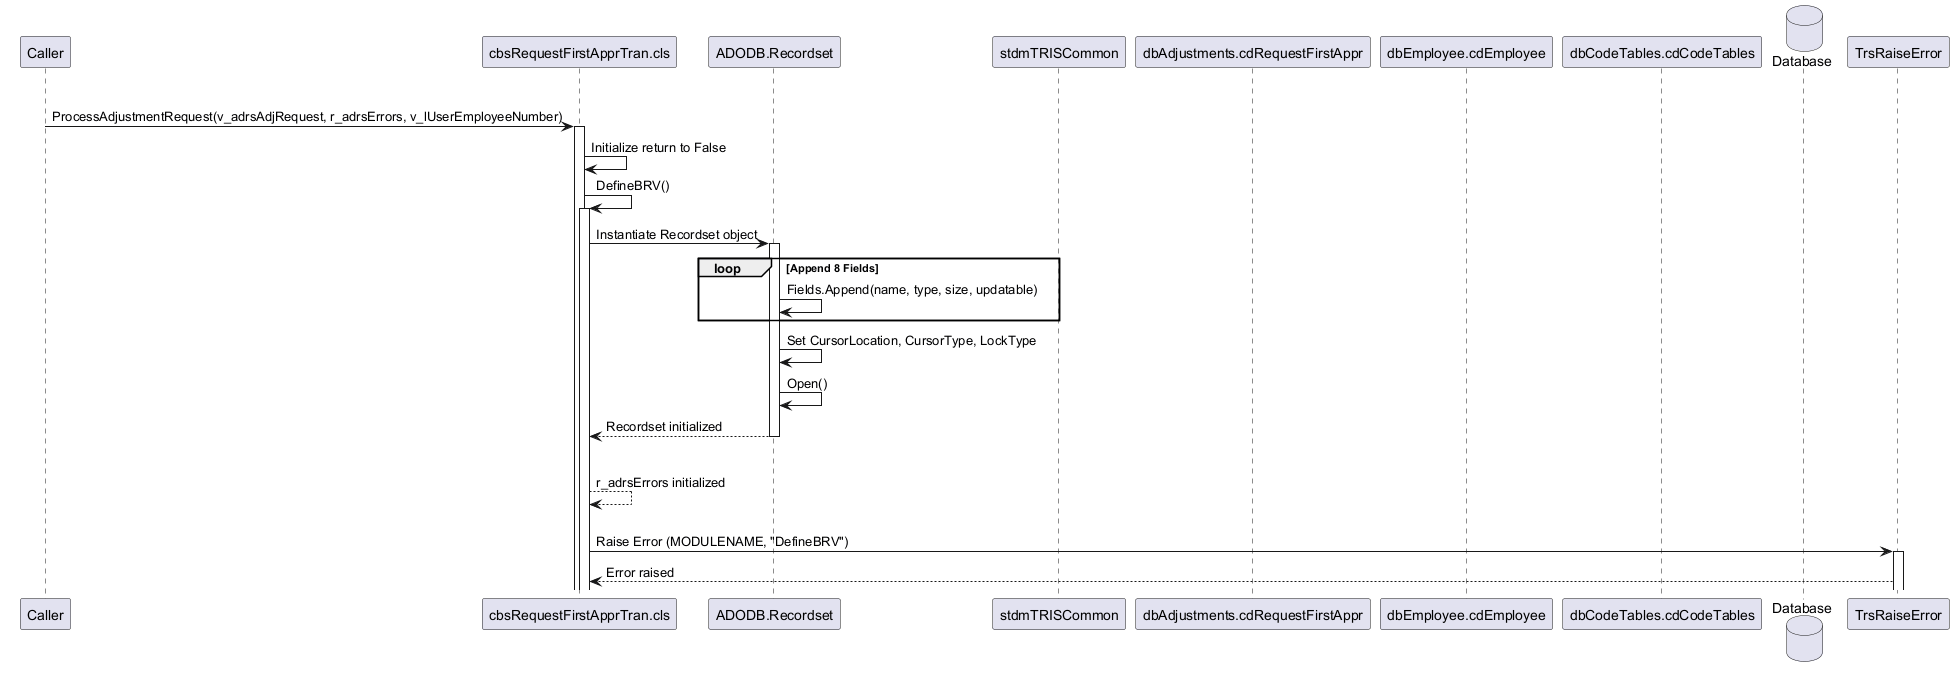

The diagram above was rendered by PlantUML. Its source (embedded in the PNG):
@startuml
participant "Caller" as Caller
participant "cbsRequestFirstApprTran.cls" as CBS
participant "ADODB.Recordset" as Recordset
participant "stdmTRISCommon" as Common
participant "dbAdjustments.cdRequestFirstAppr" as DbAdj
participant "dbEmployee.cdEmployee" as DbEmp
participant "dbCodeTables.cdCodeTables" as DbCode
database "Database" as DB
participant "TrsRaiseError" as ErrorHandler
group ProcessAdjustmentRequest
  Caller -> CBS: ProcessAdjustmentRequest(v_adrsAdjRequest, r_adrsErrors, v_lUserEmployeeNumber)
  activate CBS
  CBS -> CBS: Initialize return to False
  CBS -> CBS: DefineBRV()
  activate CBS
  CBS -> Recordset: Instantiate Recordset object
  activate Recordset
  loop Append 8 Fields
    Recordset -> Recordset: Fields.Append(name, type, size, updatable)
  end
  Recordset -> Recordset: Set CursorLocation, CursorType, LockType
  Recordset -> Recordset: Open()
  Recordset --> CBS: Recordset initialized
  deactivate Recordset
  alt No error occurred
    CBS --> CBS: r_adrsErrors initialized
  else Error occurred
    CBS -> ErrorHandler: Raise Error (MODULENAME, "DefineBRV")
    activate ErrorHandler
    ErrorHandler --> CBS: Error raised
@enduml